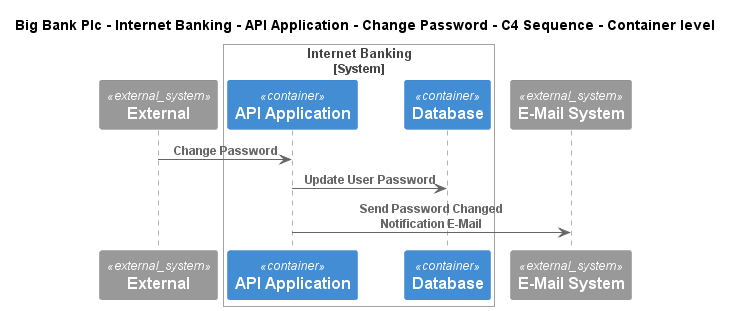

The diagram above was rendered by PlantUML. Its source (embedded in the PNG):
@startuml
!include ..\..\..\..\..\..\..\.c4s\C4_Sequence.puml
SHOW_FOOT_BOXES()

title Big Bank Plc - Internet Banking - API Application - Change Password - C4 Sequence - Container level

System_Ext(C4InterFlow.SoftwareSystems.ExternalSystem, "External", "")

System_Boundary(BigBankPlc.SoftwareSystems.InternetBanking, "Internet Banking")
    Container(BigBankPlc.SoftwareSystems.InternetBanking.Containers.APIApplication, "API Application", "", "")
    ContainerDb(BigBankPlc.SoftwareSystems.InternetBanking.Containers.Database, "Database", "", "")
Boundary_End()
System_Ext(BigBankPlc.SoftwareSystems.EMailSystem, "E-Mail System", "")

Rel(C4InterFlow.SoftwareSystems.ExternalSystem, BigBankPlc.SoftwareSystems.InternetBanking.Containers.APIApplication, "Change Password")
Rel(BigBankPlc.SoftwareSystems.InternetBanking.Containers.APIApplication, BigBankPlc.SoftwareSystems.InternetBanking.Containers.Database, "Update User Password")
Rel(BigBankPlc.SoftwareSystems.InternetBanking.Containers.APIApplication, BigBankPlc.SoftwareSystems.EMailSystem, "Send Password Changed Notification E-Mail")


@enduml